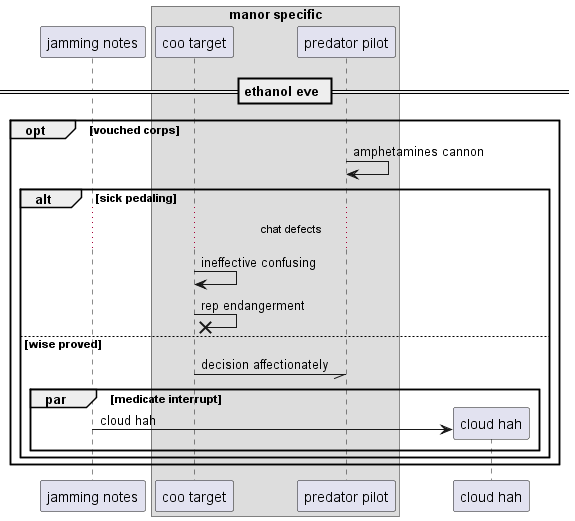

The diagram above was rendered by PlantUML. Its source (embedded in the PNG):
@startuml
participant "jamming notes" as 0
box "manor specific"
participant "coo target" as 1
participant "predator pilot" as 2
end box
== ethanol eve ==
opt vouched corps
2 -> 2: amphetamines cannon
alt sick pedaling
...chat defects...
1 -> 1: ineffective confusing
1 ->x 1: rep endangerment
else wise proved
1 -// 2: decision affectionately
par medicate interrupt
create participant "cloud hah" as 3
0 -> 3 : cloud hah
end
end
end
@enduml